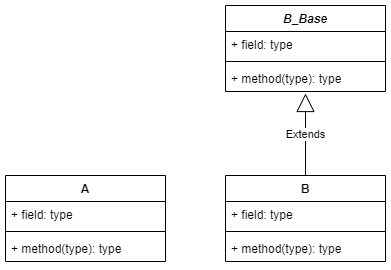

The diagram above was exported from draw.io. Its source (the exported page's mxGraphModel, read from the mxfile embedded in the PNG):
<mxGraphModel dx="1206" dy="856" grid="1" gridSize="10" guides="1" tooltips="1" connect="1" arrows="1" fold="1" page="1" pageScale="1" pageWidth="827" pageHeight="1169" math="0" shadow="0">
  <root>
    <mxCell id="WIyWlLk6GJQsqaUBKTNV-0" />
    <mxCell id="WIyWlLk6GJQsqaUBKTNV-1" parent="WIyWlLk6GJQsqaUBKTNV-0" />
    <mxCell id="S5cWqppKrTUDRcXIspmC-4" value="A" style="swimlane;fontStyle=1;align=center;verticalAlign=top;childLayout=stackLayout;horizontal=1;startSize=26;horizontalStack=0;resizeParent=1;resizeParentMax=0;resizeLast=0;collapsible=1;marginBottom=0;whiteSpace=wrap;html=1;" parent="WIyWlLk6GJQsqaUBKTNV-1" vertex="1">
      <mxGeometry x="120" y="260" width="160" height="86" as="geometry" />
    </mxCell>
    <mxCell id="S5cWqppKrTUDRcXIspmC-5" value="+ field: type" style="text;strokeColor=none;fillColor=none;align=left;verticalAlign=top;spacingLeft=4;spacingRight=4;overflow=hidden;rotatable=0;points=[[0,0.5],[1,0.5]];portConstraint=eastwest;whiteSpace=wrap;html=1;" parent="S5cWqppKrTUDRcXIspmC-4" vertex="1">
      <mxGeometry y="26" width="160" height="26" as="geometry" />
    </mxCell>
    <mxCell id="S5cWqppKrTUDRcXIspmC-6" value="" style="line;strokeWidth=1;fillColor=none;align=left;verticalAlign=middle;spacingTop=-1;spacingLeft=3;spacingRight=3;rotatable=0;labelPosition=right;points=[];portConstraint=eastwest;strokeColor=inherit;" parent="S5cWqppKrTUDRcXIspmC-4" vertex="1">
      <mxGeometry y="52" width="160" height="8" as="geometry" />
    </mxCell>
    <mxCell id="S5cWqppKrTUDRcXIspmC-7" value="+ method(type): type" style="text;strokeColor=none;fillColor=none;align=left;verticalAlign=top;spacingLeft=4;spacingRight=4;overflow=hidden;rotatable=0;points=[[0,0.5],[1,0.5]];portConstraint=eastwest;whiteSpace=wrap;html=1;" parent="S5cWqppKrTUDRcXIspmC-4" vertex="1">
      <mxGeometry y="60" width="160" height="26" as="geometry" />
    </mxCell>
    <mxCell id="S5cWqppKrTUDRcXIspmC-12" value="B" style="swimlane;fontStyle=1;align=center;verticalAlign=top;childLayout=stackLayout;horizontal=1;startSize=26;horizontalStack=0;resizeParent=1;resizeParentMax=0;resizeLast=0;collapsible=1;marginBottom=0;whiteSpace=wrap;html=1;" parent="WIyWlLk6GJQsqaUBKTNV-1" vertex="1">
      <mxGeometry x="340" y="260" width="160" height="86" as="geometry" />
    </mxCell>
    <mxCell id="5LJv6CTHJXQTLC-hmq_Q-4" value="Extends" style="endArrow=block;endSize=16;endFill=0;html=1;rounded=0;entryX=0.5;entryY=1.077;entryDx=0;entryDy=0;entryPerimeter=0;" parent="S5cWqppKrTUDRcXIspmC-12" target="5LJv6CTHJXQTLC-hmq_Q-3" edge="1">
      <mxGeometry width="160" relative="1" as="geometry">
        <mxPoint x="80" as="sourcePoint" />
        <mxPoint x="240" as="targetPoint" />
      </mxGeometry>
    </mxCell>
    <mxCell id="S5cWqppKrTUDRcXIspmC-13" value="+ field: type" style="text;strokeColor=none;fillColor=none;align=left;verticalAlign=top;spacingLeft=4;spacingRight=4;overflow=hidden;rotatable=0;points=[[0,0.5],[1,0.5]];portConstraint=eastwest;whiteSpace=wrap;html=1;" parent="S5cWqppKrTUDRcXIspmC-12" vertex="1">
      <mxGeometry y="26" width="160" height="26" as="geometry" />
    </mxCell>
    <mxCell id="S5cWqppKrTUDRcXIspmC-14" value="" style="line;strokeWidth=1;fillColor=none;align=left;verticalAlign=middle;spacingTop=-1;spacingLeft=3;spacingRight=3;rotatable=0;labelPosition=right;points=[];portConstraint=eastwest;strokeColor=inherit;" parent="S5cWqppKrTUDRcXIspmC-12" vertex="1">
      <mxGeometry y="52" width="160" height="8" as="geometry" />
    </mxCell>
    <mxCell id="S5cWqppKrTUDRcXIspmC-15" value="+ method(type): type" style="text;strokeColor=none;fillColor=none;align=left;verticalAlign=top;spacingLeft=4;spacingRight=4;overflow=hidden;rotatable=0;points=[[0,0.5],[1,0.5]];portConstraint=eastwest;whiteSpace=wrap;html=1;" parent="S5cWqppKrTUDRcXIspmC-12" vertex="1">
      <mxGeometry y="60" width="160" height="26" as="geometry" />
    </mxCell>
    <mxCell id="5LJv6CTHJXQTLC-hmq_Q-0" value="&lt;i&gt;B_Base&lt;/i&gt;" style="swimlane;fontStyle=1;align=center;verticalAlign=top;childLayout=stackLayout;horizontal=1;startSize=26;horizontalStack=0;resizeParent=1;resizeParentMax=0;resizeLast=0;collapsible=1;marginBottom=0;whiteSpace=wrap;html=1;" parent="WIyWlLk6GJQsqaUBKTNV-1" vertex="1">
      <mxGeometry x="340" y="90" width="160" height="86" as="geometry" />
    </mxCell>
    <mxCell id="5LJv6CTHJXQTLC-hmq_Q-1" value="+ field: type" style="text;strokeColor=none;fillColor=none;align=left;verticalAlign=top;spacingLeft=4;spacingRight=4;overflow=hidden;rotatable=0;points=[[0,0.5],[1,0.5]];portConstraint=eastwest;whiteSpace=wrap;html=1;" parent="5LJv6CTHJXQTLC-hmq_Q-0" vertex="1">
      <mxGeometry y="26" width="160" height="26" as="geometry" />
    </mxCell>
    <mxCell id="5LJv6CTHJXQTLC-hmq_Q-2" value="" style="line;strokeWidth=1;fillColor=none;align=left;verticalAlign=middle;spacingTop=-1;spacingLeft=3;spacingRight=3;rotatable=0;labelPosition=right;points=[];portConstraint=eastwest;strokeColor=inherit;" parent="5LJv6CTHJXQTLC-hmq_Q-0" vertex="1">
      <mxGeometry y="52" width="160" height="8" as="geometry" />
    </mxCell>
    <mxCell id="5LJv6CTHJXQTLC-hmq_Q-3" value="+ method(type): type" style="text;strokeColor=none;fillColor=none;align=left;verticalAlign=top;spacingLeft=4;spacingRight=4;overflow=hidden;rotatable=0;points=[[0,0.5],[1,0.5]];portConstraint=eastwest;whiteSpace=wrap;html=1;" parent="5LJv6CTHJXQTLC-hmq_Q-0" vertex="1">
      <mxGeometry y="60" width="160" height="26" as="geometry" />
    </mxCell>
  </root>
</mxGraphModel>